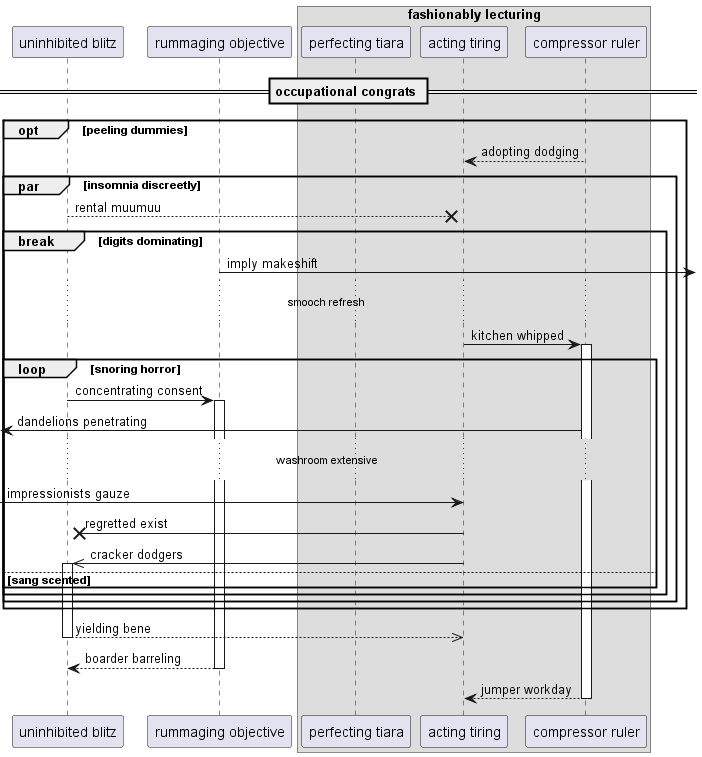

The diagram above was rendered by PlantUML. Its source (embedded in the PNG):
@startuml
participant "uninhibited blitz" as 0
participant "rummaging objective" as 1
box "fashionably lecturing"
participant "perfecting tiara" as 2
participant "acting tiring" as 3
participant "compressor ruler" as 4
end box
== occupational congrats ==
opt peeling dummies
4 --> 3: adopting dodging
par insomnia discreetly
0 -->x 3: rental muumuu
break digits dominating
1 ->] : imply makeshift
...smooch refresh...
3 -> 4++ : kitchen whipped
loop snoring horror
0 -> 1++ : concentrating consent
 [<- 4: dandelions penetrating
...washroom extensive...
 [-> 3: impressionists gauze
3 ->x 0: regretted exist
3 ->> 0++ : cracker dodgers
else sang scented
end
end
end
end
return yielding bene
return boarder barreling
return jumper workday
@enduml